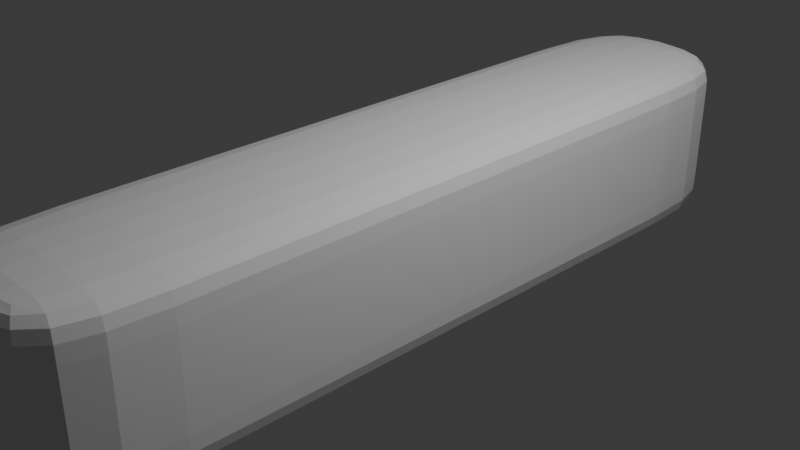# Source: Poutre.blend  (saved by Blender 4.5.90; exported with 4.5.12 LTS)
import bpy
from mathutils import Matrix  # noqa: F401  (used for matrix-valued properties, if any)

bpy.ops.wm.read_factory_settings(use_empty=True)
scene = bpy.context.scene
scene.name = 'Scene'

# ---- collections
col_collection = bpy.data.collections.new('Collection'); scene.collection.children.link(col_collection)

# ---- world
world_world = bpy.data.worlds.new('World'); scene.world = world_world
world_world.use_nodes = True; world_world.node_tree.nodes.clear()
_N = world_world.node_tree.nodes; _L = world_world.node_tree.links
n0 = _N.new('ShaderNodeOutputWorld'); n0.name = 'World Output'; n0.location = (200, 100)
n1 = _N.new('ShaderNodeBackground'); n1.name = 'Background'; n1.location = (-200, 100)
n1.inputs[0].default_value = (0.05088, 0.05088, 0.05088, 1.0)
_L.new(n1.outputs[0], n0.inputs[0])
n0.is_active_output = True
world_world.color = (0.05088, 0.05088, 0.05088)
world_world.sun_shadow_jitter_overblur = 0.0

# ---- cameras
cam_camera = bpy.data.cameras.new('Camera')
cam_camera.clip_end = 100.0
cam_camera.ortho_scale = 7.314

# ---- lights
light_light = bpy.data.lights.new('Light', 'POINT')
light_light.energy = 1000.0
light_light.shadow_soft_size = 0.1

# ---- meshes
me_cube_001 = bpy.data.meshes.new('Cube.001')
me_cube_001.from_pydata([(-1.0, -1.0, -1.0), (-1.0, -1.0, 1.0), (-1.0, 1.0, -1.0), (-1.0, 1.0, 1.0), (1.0, -1.0, -1.0), (1.0, -1.0, 1.0), (1.0, 1.0, -1.0), (1.0, 1.0, 1.0), (-1.0, -1.0, -0.6898), (-1.0, -1.0, 0.6898), (-1.0, 1.0, 0.6898), (-1.0, 1.0, -0.6898), (1.0, 1.0, 0.6898), (1.0, 1.0, -0.6898), (1.0, -1.0, 0.6898), (1.0, -1.0, -0.6898), (-1.0, 0.7062, -1.0), (-1.0, -0.7062, -1.0), (-1.0, -0.7062, 1.0), (-1.0, 0.7062, 1.0), (1.0, -0.7062, -1.0), (1.0, 0.7062, -1.0), (1.0, 0.7062, 1.0), (1.0, -0.7062, 1.0), (1.0, 0.7062, -0.6898), (1.0, -0.7062, -0.6898), (1.0, 0.7062, 0.6898), (1.0, -0.7062, 0.6898), (-1.0, -0.7062, -0.6898), (-1.0, 0.7062, -0.6898), (-1.0, -0.7062, 0.6898), (-1.0, 0.7062, 0.6898)], [], [(31, 19, 3, 10), (10, 3, 7, 12), (27, 23, 5, 14), (14, 5, 1, 9), (17, 20, 4, 0), (23, 18, 1, 5), (4, 15, 8, 0), (15, 14, 9, 8), (20, 25, 15, 4), (25, 27, 14, 15), (2, 11, 13, 6), (11, 10, 12, 13), (16, 29, 11, 2), (29, 31, 10, 11), (8, 9, 30, 28), (28, 30, 31, 29), (0, 8, 28, 17), (17, 28, 29, 16), (13, 12, 26, 24), (24, 26, 27, 25), (6, 13, 24, 21), (21, 24, 25, 20), (7, 3, 19, 22), (22, 19, 18, 23), (2, 6, 21, 16), (16, 21, 20, 17), (12, 7, 22, 26), (26, 22, 23, 27), (9, 1, 18, 30), (30, 18, 19, 31)])
_uv = me_cube_001.uv_layers.new(name='CarteUV')
_uv.uv.foreach_set('vector', [0.5862, 0.2133, 0.625, 0.2133, 0.625, 0.25, 0.5862, 0.25, 0.5862, 0.25, 0.625, 0.25, 0.625, 0.5, 0.5862, 0.5, 0.5862, 0.7133, 0.625, 0.7133, 0.625, 0.75, 0.5862, 0.75, 0.5862, 0.75, 0.625, 0.75, 0.625, 1.0, 0.5862, 1.0, 0.125, 0.7133, 0.375, 0.7133, 0.375, 0.75, 0.125, 0.75, 0.625, 0.7133, 0.875, 0.7133, 0.875, 0.75, 0.625, 0.75, 0.375, 0.75, 0.4138, 0.75, 0.4138, 1.0, 0.375, 1.0, 0.4138, 0.75, 0.5862, 0.75, 0.5862, 1.0, 0.4138, 1.0, 0.375, 0.7133, 0.4138, 0.7133, 0.4138, 0.75, 0.375, 0.75, 0.4138, 0.7133, 0.5862, 0.7133, 0.5862, 0.75, 0.4138, 0.75, 0.375, 0.25, 0.4138, 0.25, 0.4138, 0.5, 0.375, 0.5, 0.4138, 0.25, 0.5862, 0.25, 0.5862, 0.5, 0.4138, 0.5, 0.375, 0.2133, 0.4138, 0.2133, 0.4138, 0.25, 0.375, 0.25, 0.4138, 0.2133, 0.5862, 0.2133, 0.5862, 0.25, 0.4138, 0.25, 0.4138, 0.0, 0.5862, 0.0, 0.5862, 0.03673, 0.4138, 0.03673, 0.4138, 0.03673, 0.5862, 0.03673, 0.5862, 0.2133, 0.4138, 0.2133, 0.375, 0.0, 0.4138, 0.0, 0.4138, 0.03673, 0.375, 0.03673, 0.375, 0.03673, 0.4138, 0.03673, 0.4138, 0.2133, 0.375, 0.2133, 0.4138, 0.5, 0.5862, 0.5, 0.5862, 0.5367, 0.4138, 0.5367, 0.4138, 0.5367, 0.5862, 0.5367, 0.5862, 0.7133, 0.4138, 0.7133, 0.375, 0.5, 0.4138, 0.5, 0.4138, 0.5367, 0.375, 0.5367, 0.375, 0.5367, 0.4138, 0.5367, 0.4138, 0.7133, 0.375, 0.7133, 0.625, 0.5, 0.875, 0.5, 0.875, 0.5367, 0.625, 0.5367, 0.625, 0.5367, 0.875, 0.5367, 0.875, 0.7133, 0.625, 0.7133, 0.125, 0.5, 0.375, 0.5, 0.375, 0.5367, 0.125, 0.5367, 0.125, 0.5367, 0.375, 0.5367, 0.375, 0.7133, 0.125, 0.7133, 0.5862, 0.5, 0.625, 0.5, 0.625, 0.5367, 0.5862, 0.5367, 0.5862, 0.5367, 0.625, 0.5367, 0.625, 0.7133, 0.5862, 0.7133, 0.5862, 0.0, 0.625, 0.0, 0.625, 0.03673, 0.5862, 0.03673, 0.5862, 0.03673, 0.625, 0.03673, 0.625, 0.2133, 0.5862, 0.2133])
me_cube_001.update()

# ---- objects
ob_light = bpy.data.objects.new('Light', light_light)
ob_camera = bpy.data.objects.new('Camera', cam_camera)
ob_cube = bpy.data.objects.new('Cube', me_cube_001)

# ---- transforms, parenting, visibility, modifiers, constraints
ob_light.location = (4.076, 1.005, 5.904)
ob_light.rotation_euler = (0.6503, 0.05522, 1.866)
ob_light.lock_rotations_4d = False
ob_light.empty_display_type = 'ARROWS'
ob_light.color = (0.0, 0.0, 0.0, 0.0)
ob_light.lineart.crease_threshold = 0.0
ob_camera.location = (7.359, -6.926, 4.958)
ob_camera.rotation_euler = (1.109, 0.0, 0.8149)
ob_camera.lock_rotations_4d = False
ob_camera.empty_display_type = 'ARROWS'
ob_camera.color = (0.0, 0.0, 0.0, 0.0)
ob_camera.display_type = 'WIRE'
ob_camera.lineart.crease_threshold = 0.0
ob_cube.location = (0.0, 0.0, 0.0)
ob_cube.scale = (0.972, 4.591, 1.0)
_m = ob_cube.modifiers.new('Subdivision', 'SUBSURF')
_m.levels = 3

# ---- collection membership
col_collection.objects.link(ob_light)
col_collection.objects.link(ob_camera)
col_collection.objects.link(ob_cube)

# ---- scene / render settings (as saved in the file)
scene.camera = ob_camera
scene.frame_start = 1; scene.frame_end = 250; scene.frame_set(1)
scene.render.engine = 'BLENDER_EEVEE_NEXT'
bpy.context.view_layer.update()
